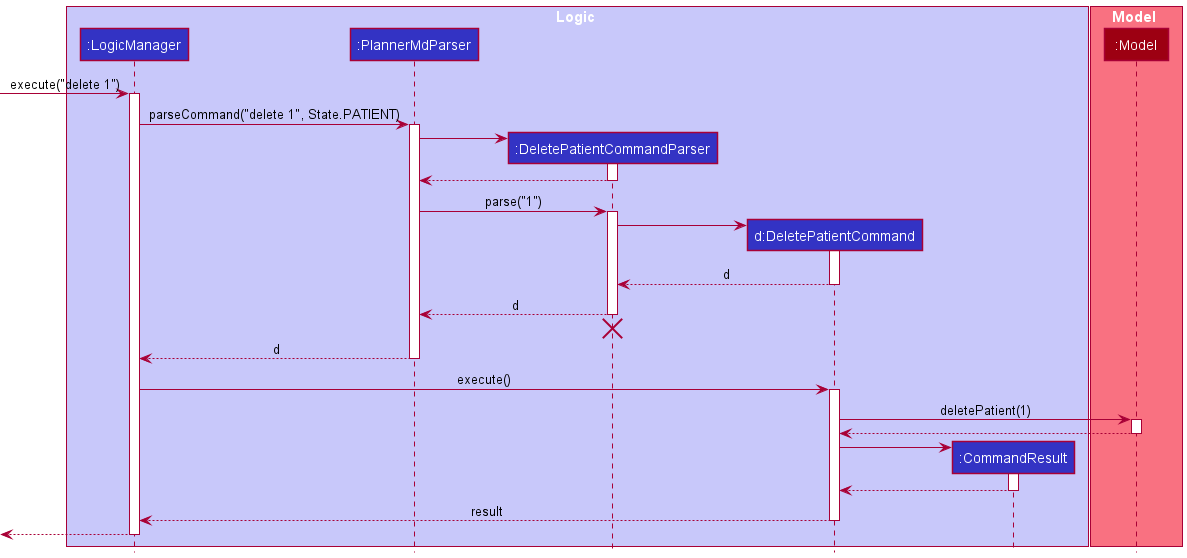

The diagram above was rendered by PlantUML. Its source (embedded in the PNG):
@startuml
!include style.puml

box Logic LOGIC_COLOR_T1
participant ":LogicManager" as LogicManager LOGIC_COLOR
participant ":PlannerMdParser" as PlannerMdParser LOGIC_COLOR
participant ":DeletePatientCommandParser" as DeletePatientCommandParser LOGIC_COLOR
participant "d:DeletePatientCommand" as DeletePatientCommand LOGIC_COLOR
participant ":CommandResult" as CommandResult LOGIC_COLOR
end box

box Model MODEL_COLOR_T1
participant ":Model" as Model MODEL_COLOR
end box

[-> LogicManager : execute("delete 1")
activate LogicManager

LogicManager -> PlannerMdParser : parseCommand("delete 1", State.PATIENT)
activate PlannerMdParser

create DeletePatientCommandParser
PlannerMdParser -> DeletePatientCommandParser
activate DeletePatientCommandParser

DeletePatientCommandParser --> PlannerMdParser
deactivate DeletePatientCommandParser

PlannerMdParser -> DeletePatientCommandParser : parse("1")
activate DeletePatientCommandParser

create DeletePatientCommand
DeletePatientCommandParser -> DeletePatientCommand
activate DeletePatientCommand

DeletePatientCommand --> DeletePatientCommandParser : d
deactivate DeletePatientCommand

DeletePatientCommandParser --> PlannerMdParser : d
deactivate DeletePatientCommandParser
'Hidden arrow to position the destroy marker below the end of the activation bar.
DeletePatientCommandParser -[hidden]-> PlannerMdParser
destroy DeletePatientCommandParser

PlannerMdParser --> LogicManager : d
deactivate PlannerMdParser

LogicManager -> DeletePatientCommand : execute()
activate DeletePatientCommand

DeletePatientCommand -> Model : deletePatient(1)
activate Model

Model --> DeletePatientCommand
deactivate Model

create CommandResult
DeletePatientCommand -> CommandResult
activate CommandResult

CommandResult --> DeletePatientCommand
deactivate CommandResult

DeletePatientCommand --> LogicManager : result
deactivate DeletePatientCommand

[<--LogicManager
deactivate LogicManager
@enduml